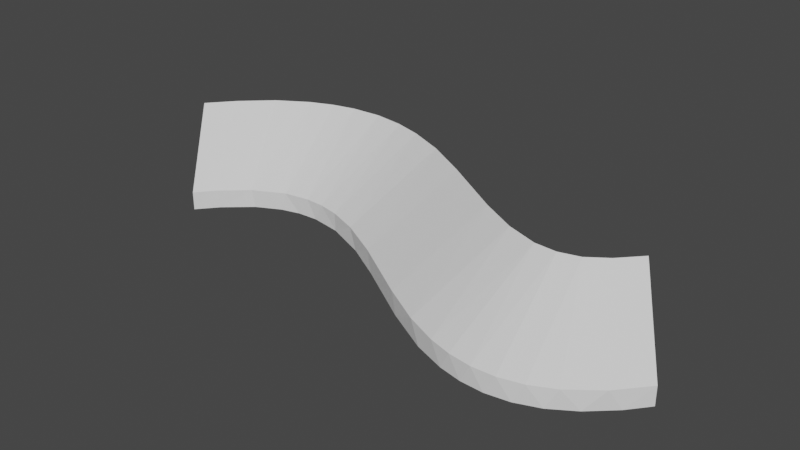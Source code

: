 # Source: p5.blend  (saved by Blender 3.0.42; exported with 4.5.12 LTS)
import bpy
from mathutils import Matrix  # noqa: F401  (used for matrix-valued properties, if any)

bpy.ops.wm.read_factory_settings(use_empty=True)
scene = bpy.context.scene
scene.name = 'Scene'

# ---- collections
col_collection = bpy.data.collections.new('Collection'); scene.collection.children.link(col_collection)

# ---- world
world_world = bpy.data.worlds.new('World'); scene.world = world_world
world_world.use_nodes = True; world_world.node_tree.nodes.clear()
_N = world_world.node_tree.nodes; _L = world_world.node_tree.links
n0 = _N.new('ShaderNodeOutputWorld'); n0.name = 'World Output'; n0.location = (300, 300)
n1 = _N.new('ShaderNodeBackground'); n1.name = 'Background'; n1.location = (10, 300)
n1.inputs[0].default_value = (0.05088, 0.05088, 0.05088, 1.0)
_L.new(n1.outputs[0], n0.inputs[0])
n0.is_active_output = True
world_world.color = (0.05088, 0.05088, 0.05088)
world_world.use_sun_shadow = False
world_world.sun_shadow_jitter_overblur = 0.0

# ---- meshes
me_nurbspath = bpy.data.meshes.new('NurbsPath')
me_nurbspath.from_pydata([(165.0, 35.01, -6.0), (204.2, -4.243, -6.0), (204.2, -4.243, 2.621), (165.0, 35.01, 31.97), (-235.0, 35.01, -6.0), (-195.8, -4.243, -6.0), (-195.8, -4.243, 2.621), (-235.0, 35.01, 31.97), (-235.0, 35.01, -6.0), (-195.8, -4.243, -6.0), (-195.8, -4.243, 2.621), (-235.0, 35.01, 31.97), (-218.3, 50.3, -6.0), (-182.6, 7.688, -6.0), (-184.1, 6.519, 2.62), (-218.0, 50.45, 31.95), (-195.1, 66.36, -6.0), (-162.1, 21.35, -6.0), (-164.1, 20.28, 2.62), (-195.0, 66.51, 32.0), (-170.8, 78.11, -6.0), (-170.8, 78.03, 31.97), (-143.1, 28.75, -6.0), (-139.3, 29.99, 2.62), (-145.9, 85.16, -6.0), (-152.0, 83.75, 31.97), (-127.9, 31.83, -6.0), (-133.7, 87.05, 31.95), (-117.0, 88.28, -6.0), (-119.0, 32.48, 2.605), (-111.1, 32.5, -6.0), (-109.2, 88.02, 31.99), (-103.5, 31.92, 2.614), (-82.06, 84.99, -6.0), (-86.43, 29.26, -6.0), (-85.14, 85.42, 31.97), (-86.67, 29.12, 2.629), (-63.24, 80.42, 31.97), (-44.8, 74.73, -6.0), (-62.94, 22.15, 2.604), (-54.02, 18.75, -6.0), (-34.11, 70.61, 31.97), (-5.774, 58.09, -6.0), (-30.41, 8.339, 2.621), (-23.77, 5.11, -6.0), (0.3309, 55.13, 31.97), (47.42, 31.77, -6.0), (25.6, -19.34, -6.0), (18.93, -16.1, 2.622), (49.99, 30.56, 31.97), (50.06, -30.1, 2.624), (76.87, 19.1, -6.0), (60.41, -34.03, -6.0), (78.45, 18.52, 31.98), (74.92, -38.49, 2.623), (101.7, 12.09, -6.0), (84.93, -41.01, -6.0), (103.0, 11.87, 31.98), (92.46, -42.5, 2.624), (102.6, -43.89, -6.0), (110.2, -44.45, 2.626), (120.0, 11.04, -6.0), (120.4, -44.47, -6.0), (119.9, 11.09, 31.99), (128.0, -43.91, 2.627), (138.3, -42.31, -6.0), (133.4, 13.74, -6.0), (145.7, -40.52, 2.605), (135.3, 14.23, 32.0), (156.2, -37.05, -6.0), (163.5, -33.89, 2.621), (144.7, 18.94, -6.0), (174.0, -28.31, -6.0), (185.3, -20.97, 2.622), (150.1, 22.32, 31.98), (155.4, 26.32, -6.0), (191.7, -15.8, -6.0), (165.1, 34.85, 31.93), (165.0, 35.01, -6.0), (204.2, -4.243, -6.0), (204.2, -4.243, 2.621)], [], [(0, 2, 1), (3, 2, 0), (6, 4, 5), (6, 7, 4), (22, 17, 20), (21, 18, 23), (22, 20, 24), (25, 21, 23), (23, 22, 26), (27, 25, 23), (28, 24, 27), (26, 24, 28), (28, 27, 31), (29, 26, 30), (31, 27, 29), (32, 29, 30), (35, 31, 32), (36, 32, 34), (37, 35, 36), (38, 33, 37), (34, 33, 38), (41, 37, 39), (40, 38, 42), (43, 39, 40), (45, 41, 43), (46, 42, 45), (46, 45, 49), (49, 45, 48), (50, 48, 47), (53, 49, 50), (54, 50, 52), (57, 53, 54), (58, 54, 56), (60, 58, 59), (63, 57, 60), (64, 60, 62), (65, 61, 66), (67, 64, 65), (70, 67, 69), (68, 67, 70), (71, 66, 68), (71, 68, 74), (73, 70, 72), (75, 71, 74), (11, 15, 12, 8), (75, 74, 77), (78, 75, 77), (77, 73, 80), (8, 12, 13, 9), (9, 13, 14, 10), (14, 15, 11, 10), (19, 16, 12, 15), (12, 16, 17, 13), (13, 17, 18, 14), (18, 19, 15, 14), (19, 21, 20, 16), (17, 22, 23, 18), (17, 16, 20), (19, 18, 21), (25, 24, 20, 21), (31, 35, 33, 28), (24, 25, 27), (22, 24, 26), (23, 26, 29), (27, 23, 29), (26, 28, 30), (31, 29, 32), (33, 34, 30, 28), (46, 47, 44, 42), (32, 30, 34), (35, 32, 36), (33, 35, 37), (36, 34, 39), (37, 36, 39), (38, 37, 41), (34, 38, 40), (39, 34, 40), (38, 41, 42), (41, 39, 43), (42, 41, 45), (40, 42, 44), (43, 40, 44), (44, 47, 48, 43), (49, 53, 51, 46), (45, 43, 48), (49, 48, 50), (51, 52, 47, 46), (53, 57, 55, 51), (50, 47, 52), (53, 50, 54), (55, 56, 52, 51), (57, 63, 61, 55), (54, 52, 56), (57, 54, 58), (56, 55, 59), (58, 56, 59), (57, 58, 60), (61, 62, 59, 55), (68, 66, 61, 63), (60, 59, 62), (63, 60, 64), (62, 61, 65), (64, 62, 65), (64, 67, 68, 63), (66, 71, 72, 69), (65, 66, 69), (67, 65, 69), (73, 74, 68, 70), (70, 69, 72), (71, 75, 76, 72), (75, 78, 79, 76), (73, 72, 76), (74, 73, 77), (76, 79, 80, 73)])
_uv = me_nurbspath.uv_layers.new(name='UVMap')
_uv.uv.foreach_set('vector', [0.0, 0.0, 0.6667, 0.0, 0.3333, 0.0, 1.0, 0.0, 0.6667, 0.0, 0.0, 0.0, 0.6667, 0.0, 0.0, 0.0, 0.3333, 0.0, 0.6667, 0.0, 1.0, 0.0, 0.0, 0.0, 0.1382, 0.25, 0.08844, 0.25, 0.1171, 0.0, 0.1171, 0.75, 0.0831, 0.5, 0.1486, 0.5, 0.1382, 0.25, 0.1171, 0.0, 0.1593, 0.0, 0.1489, 0.75, 0.1171, 0.75, 0.1486, 0.5, 0.1486, 0.5, 0.1382, 0.25, 0.1786, 0.25, 0.18, 0.75, 0.1489, 0.75, 0.1486, 0.5, 0.209, 1.0, 0.1593, 1.0, 0.18, 0.75, 0.1786, 0.25, 0.1593, 0.0, 0.209, 0.0, 0.209, 1.0, 0.18, 0.75, 0.2225, 0.75, 0.202, 0.5, 0.1786, 0.25, 0.2228, 0.25, 0.2225, 0.75, 0.18, 0.75, 0.202, 0.5, 0.2427, 0.5, 0.202, 0.5, 0.2228, 0.25, 0.2663, 0.75, 0.2225, 0.75, 0.2427, 0.5, 0.2865, 0.5, 0.2427, 0.5, 0.2869, 0.25, 0.3086, 0.75, 0.2663, 0.75, 0.2865, 0.5, 0.3464, 1.0, 0.2721, 1.0, 0.3086, 0.75, 0.2869, 0.25, 0.2721, 0.0, 0.3464, 0.0, 0.3692, 0.75, 0.3086, 0.75, 0.3474, 0.5, 0.3702, 0.25, 0.3464, 0.0, 0.4329, 0.0, 0.4301, 0.5, 0.3474, 0.5, 0.3702, 0.25, 0.4472, 0.75, 0.3692, 0.75, 0.4301, 0.5, 0.5662, 1.0, 0.4329, 1.0, 0.4472, 0.75, 0.5662, 1.0, 0.4472, 0.75, 0.573, 0.75, 0.573, 0.75, 0.4472, 0.75, 0.5539, 0.5, 0.6309, 0.5, 0.5539, 0.5, 0.5705, 0.25, 0.6555, 0.75, 0.573, 0.75, 0.6309, 0.5, 0.6914, 0.5, 0.6309, 0.5, 0.6563, 0.25, 0.7392, 0.75, 0.6555, 0.75, 0.6914, 0.5, 0.7337, 0.5, 0.6914, 0.5, 0.7156, 0.25, 0.776, 0.5, 0.7337, 0.5, 0.7579, 0.25, 0.809, 0.75, 0.7392, 0.75, 0.776, 0.5, 0.8183, 0.5, 0.776, 0.5, 0.8003, 0.25, 0.8425, 0.25, 0.8096, 0.0, 0.8722, 0.0, 0.8602, 0.5, 0.8183, 0.5, 0.8425, 0.25, 0.9022, 0.5, 0.8602, 0.5, 0.8848, 0.25, 0.8801, 0.75, 0.8602, 0.5, 0.9022, 0.5, 0.9233, 1.0, 0.8722, 1.0, 0.8801, 0.75, 0.9233, 1.0, 0.8801, 0.75, 0.9451, 0.75, 0.9537, 0.5, 0.9022, 0.5, 0.9271, 0.25, 0.9656, 1.0, 0.9233, 1.0, 0.9451, 0.75, 0.0, 0.75, 0.03294, 0.75, 0.03245, 1.0, 0.0, 1.0, 0.9656, 1.0, 0.9451, 0.75, 1.0, 0.75, 1.0, 1.0, 0.9656, 1.0, 1.0, 0.75, 1.0, 0.75, 0.9537, 0.5, 1.0, 0.5, 0.0, 0.0, 0.03245, 0.0, 0.03435, 0.25, 0.0, 0.25, 0.0, 0.25, 0.03435, 0.25, 0.03061, 0.5, 0.0, 0.5, 0.03061, 0.5, 0.03294, 0.75, 0.0, 0.75, 0.0, 0.5, 0.07506, 0.75, 0.07484, 1.0, 0.03245, 1.0, 0.03294, 0.75, 0.03245, 0.0, 0.07484, 0.0, 0.08844, 0.25, 0.03435, 0.25, 0.03435, 0.25, 0.08844, 0.25, 0.0831, 0.5, 0.03061, 0.5, 0.0831, 0.5, 0.07506, 0.75, 0.03294, 0.75, 0.03061, 0.5, 0.07506, 0.75, 0.1171, 0.75, 0.1171, 1.0, 0.07484, 1.0, 0.08844, 0.25, 0.1382, 0.25, 0.1486, 0.5, 0.0831, 0.5, 0.08844, 0.25, 0.07484, 0.0, 0.1171, 0.0, 0.07506, 0.75, 0.0831, 0.5, 0.1171, 0.75, 0.1489, 0.75, 0.1593, 1.0, 0.1171, 1.0, 0.1171, 0.75, 0.2225, 0.75, 0.2663, 0.75, 0.2721, 1.0, 0.209, 1.0, 0.1593, 1.0, 0.1489, 0.75, 0.18, 0.75, 0.1382, 0.25, 0.1593, 0.0, 0.1786, 0.25, 0.1486, 0.5, 0.1786, 0.25, 0.202, 0.5, 0.18, 0.75, 0.1486, 0.5, 0.202, 0.5, 0.1786, 0.25, 0.209, 0.0, 0.2228, 0.25, 0.2225, 0.75, 0.202, 0.5, 0.2427, 0.5, 0.2721, 0.0, 0.2869, 0.25, 0.2228, 0.25, 0.209, 0.0, 0.5662, 0.0, 0.5705, 0.25, 0.447, 0.25, 0.4329, 0.0, 0.2427, 0.5, 0.2228, 0.25, 0.2869, 0.25, 0.2663, 0.75, 0.2427, 0.5, 0.2865, 0.5, 0.2721, 1.0, 0.2663, 0.75, 0.3086, 0.75, 0.2865, 0.5, 0.2869, 0.25, 0.3474, 0.5, 0.3086, 0.75, 0.2865, 0.5, 0.3474, 0.5, 0.3464, 1.0, 0.3086, 0.75, 0.3692, 0.75, 0.2869, 0.25, 0.3464, 0.0, 0.3702, 0.25, 0.3474, 0.5, 0.2869, 0.25, 0.3702, 0.25, 0.3464, 1.0, 0.3692, 0.75, 0.4329, 1.0, 0.3692, 0.75, 0.3474, 0.5, 0.4301, 0.5, 0.4329, 1.0, 0.3692, 0.75, 0.4472, 0.75, 0.3702, 0.25, 0.4329, 0.0, 0.447, 0.25, 0.4301, 0.5, 0.3702, 0.25, 0.447, 0.25, 0.447, 0.25, 0.5705, 0.25, 0.5539, 0.5, 0.4301, 0.5, 0.573, 0.75, 0.6555, 0.75, 0.6506, 1.0, 0.5662, 1.0, 0.4472, 0.75, 0.4301, 0.5, 0.5539, 0.5, 0.573, 0.75, 0.5539, 0.5, 0.6309, 0.5, 0.6506, 0.0, 0.6563, 0.25, 0.5705, 0.25, 0.5662, 0.0, 0.6555, 0.75, 0.7392, 0.75, 0.7343, 1.0, 0.6506, 1.0, 0.6309, 0.5, 0.5705, 0.25, 0.6563, 0.25, 0.6555, 0.75, 0.6309, 0.5, 0.6914, 0.5, 0.7343, 0.0, 0.7156, 0.25, 0.6563, 0.25, 0.6506, 0.0, 0.7392, 0.75, 0.809, 0.75, 0.8096, 1.0, 0.7343, 1.0, 0.6914, 0.5, 0.6563, 0.25, 0.7156, 0.25, 0.7392, 0.75, 0.6914, 0.5, 0.7337, 0.5, 0.7156, 0.25, 0.7343, 0.0, 0.7579, 0.25, 0.7337, 0.5, 0.7156, 0.25, 0.7579, 0.25, 0.7392, 0.75, 0.7337, 0.5, 0.776, 0.5, 0.8096, 0.0, 0.8003, 0.25, 0.7579, 0.25, 0.7343, 0.0, 0.8801, 0.75, 0.8722, 1.0, 0.8096, 1.0, 0.809, 0.75, 0.776, 0.5, 0.7579, 0.25, 0.8003, 0.25, 0.809, 0.75, 0.776, 0.5, 0.8183, 0.5, 0.8003, 0.25, 0.8096, 0.0, 0.8425, 0.25, 0.8183, 0.5, 0.8003, 0.25, 0.8425, 0.25, 0.8183, 0.5, 0.8602, 0.5, 0.8801, 0.75, 0.809, 0.75, 0.8722, 0.0, 0.9233, 0.0, 0.9271, 0.25, 0.8848, 0.25, 0.8425, 0.25, 0.8722, 0.0, 0.8848, 0.25, 0.8602, 0.5, 0.8425, 0.25, 0.8848, 0.25, 0.9537, 0.5, 0.9451, 0.75, 0.8801, 0.75, 0.9022, 0.5, 0.9022, 0.5, 0.8848, 0.25, 0.9271, 0.25, 0.9233, 0.0, 0.9656, 0.0, 0.9694, 0.25, 0.9271, 0.25, 0.9656, 0.0, 1.0, 0.0, 1.0, 0.25, 0.9694, 0.25, 0.9537, 0.5, 0.9271, 0.25, 0.9694, 0.25, 0.9451, 0.75, 0.9537, 0.5, 1.0, 0.75, 0.9694, 0.25, 1.0, 0.25, 1.0, 0.5, 0.9537, 0.5])
me_nurbspath.use_remesh_fix_poles = True
me_nurbspath.use_remesh_preserve_attributes = False
me_nurbspath.update()

# ---- objects
ob_nurbspath = bpy.data.objects.new('NurbsPath', me_nurbspath)

# ---- transforms, parenting, visibility, modifiers, constraints
ob_nurbspath.location = (0.0, -6.108, -2.682)
ob_nurbspath.scale = (0.2277, 0.2979, 0.3816)

# ---- collection membership
col_collection.objects.link(ob_nurbspath)

# ---- scene / render settings (as saved in the file)
scene.frame_start = 1; scene.frame_end = 250; scene.frame_set(1)
scene.render.engine = 'BLENDER_EEVEE_NEXT'
scene.cycles.sampling_pattern = 'TABULATED_SOBOL'
scene.cycles.use_light_tree = False
scene.view_settings.view_transform = 'Filmic'
bpy.context.view_layer.update()

# ---- added for rendering (the .blend has no active camera and no usable light): camera, sun
cam_auto = bpy.data.cameras.new('AutoCamera')
cam_auto.lens = 50.0
cam_auto.sensor_width = 36.0
cam_auto.clip_end = 1761.94
ob_auto_camera = bpy.data.objects.new('AutoCamera', cam_auto)
scene.collection.objects.link(ob_auto_camera)
ob_auto_camera.location = (96.8933, -120.056, 82.5942)
ob_auto_camera.rotation_euler = (1.09748, -7.21219e-08, 0.694738)
scene.camera = ob_auto_camera
light_auto_sun = bpy.data.lights.new('AutoSun', 'SUN')
light_auto_sun.energy = 3.0
light_auto_sun.angle = 0.0523599
ob_auto_sun = bpy.data.objects.new('AutoSun', light_auto_sun)
scene.collection.objects.link(ob_auto_sun)
ob_auto_sun.rotation_euler = (0.872665, 0.174533, 0.523599)
bpy.context.view_layer.update()
